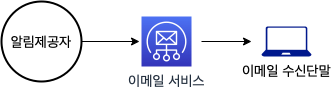

The diagram above was exported from draw.io. Its source (the exported page's mxGraphModel, read from the mxfile embedded in the PNG):
<mxGraphModel dx="830" dy="620" grid="1" gridSize="10" guides="1" tooltips="1" connect="1" arrows="1" fold="1" page="1" pageScale="1" pageWidth="1169" pageHeight="827" math="0" shadow="0">
  <root>
    <mxCell id="0" />
    <mxCell id="1" parent="0" />
    <mxCell id="TnuG3gTyMqaC2bacupZf-3" value="" style="edgeStyle=orthogonalEdgeStyle;rounded=0;orthogonalLoop=1;jettySize=auto;html=1;fontSize=14;" edge="1" parent="1" source="TnuG3gTyMqaC2bacupZf-1">
      <mxGeometry relative="1" as="geometry">
        <mxPoint x="238" y="160" as="targetPoint" />
      </mxGeometry>
    </mxCell>
    <mxCell id="TnuG3gTyMqaC2bacupZf-1" value="알림제공자" style="ellipse;whiteSpace=wrap;html=1;aspect=fixed;strokeWidth=2;fontSize=14;" vertex="1" parent="1">
      <mxGeometry x="100" y="120" width="80" height="80" as="geometry" />
    </mxCell>
    <mxCell id="TnuG3gTyMqaC2bacupZf-5" value="" style="edgeStyle=orthogonalEdgeStyle;rounded=0;orthogonalLoop=1;jettySize=auto;html=1;fontSize=14;" edge="1" parent="1">
      <mxGeometry relative="1" as="geometry">
        <mxPoint x="300" y="160" as="sourcePoint" />
        <mxPoint x="350" y="160" as="targetPoint" />
      </mxGeometry>
    </mxCell>
    <mxCell id="TnuG3gTyMqaC2bacupZf-9" value="이메일 서비스" style="sketch=0;points=[[0,0,0],[0.25,0,0],[0.5,0,0],[0.75,0,0],[1,0,0],[0,1,0],[0.25,1,0],[0.5,1,0],[0.75,1,0],[1,1,0],[0,0.25,0],[0,0.5,0],[0,0.75,0],[1,0.25,0],[1,0.5,0],[1,0.75,0]];outlineConnect=0;fontColor=#232F3E;gradientColor=#4D72F3;gradientDirection=north;fillColor=#3334B9;strokeColor=#ffffff;dashed=0;verticalLabelPosition=bottom;verticalAlign=top;align=center;html=1;fontSize=14;fontStyle=0;aspect=fixed;shape=mxgraph.aws4.resourceIcon;resIcon=mxgraph.aws4.simple_email_service;" vertex="1" parent="1">
      <mxGeometry x="240" y="135" width="50" height="50" as="geometry" />
    </mxCell>
    <mxCell id="TnuG3gTyMqaC2bacupZf-10" value="이메일 수신단말" style="sketch=0;aspect=fixed;pointerEvents=1;shadow=0;dashed=0;html=1;strokeColor=none;labelPosition=center;verticalLabelPosition=bottom;verticalAlign=top;align=center;fillColor=#00188D;shape=mxgraph.azure.laptop;fontSize=14;" vertex="1" parent="1">
      <mxGeometry x="360" y="145" width="50" height="30" as="geometry" />
    </mxCell>
  </root>
</mxGraphModel>